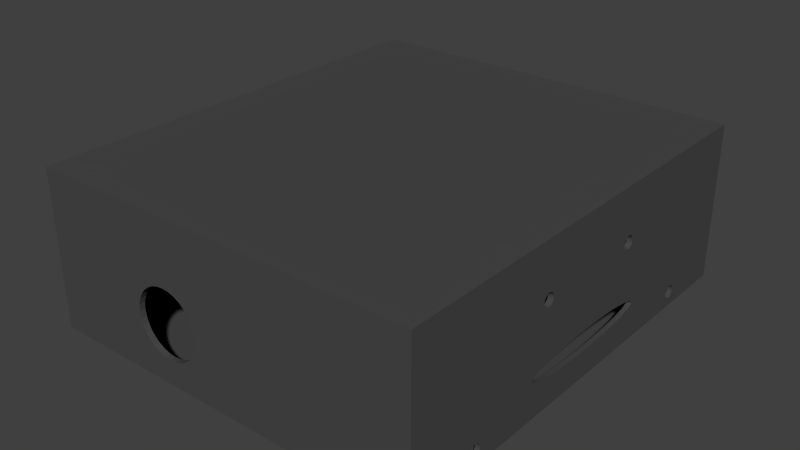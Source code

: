 # Source: pc_box.blend  (saved by Blender 2.76.0; exported with 4.5.12 LTS)
import bpy
from mathutils import Matrix  # noqa: F401  (used for matrix-valued properties, if any)

bpy.ops.wm.read_factory_settings(use_empty=True)
scene = bpy.context.scene
scene.name = 'Scene'

# ---- collections
col_collection_1 = bpy.data.collections.new('Collection 1'); scene.collection.children.link(col_collection_1)

# ---- materials (node trees are filled in below, after node groups)
mat_material_002 = bpy.data.materials.new('Material.002')
mat_material_002.alpha_threshold = 0.0
mat_material_002.use_transparent_shadow = False
mat_material_002.diffuse_color = (0.07, 0.07, 0.07, 1.0)
mat_material_002.roughness = 0.5

# ---- material node trees

# ---- world
world_world = bpy.data.worlds.new('World'); scene.world = world_world
world_world.color = (0.05088, 0.05088, 0.05088)
world_world.use_sun_shadow = False
world_world.sun_shadow_jitter_overblur = 0.0
world_world.cycles.sampling_method = 'MANUAL'
world_world.cycles.sample_map_resolution = 256

# ---- meshes
me_cube = bpy.data.meshes.new('Cube')
me_cube.from_pydata([(-0.105, 0.12, 0.04), (-0.105, 0.12, 0.044), (0.105, 0.12, 0.04), (0.105, 0.12, 0.044), (-0.105, -0.12, 0.04), (-0.105, -0.12, 0.044), (0.105, -0.12, 0.04), (0.105, -0.12, 0.044), (-0.105, 0.12, -0.04), (0.105, 0.12, -0.04), (0.105, -0.12, -0.04), (-0.105, -0.12, -0.04), (-0.105, 0.12, 0.04), (-0.105, -0.12, 0.04), (-0.02493, 0.12, -0.02748), (0.105, 0.07932, -0.03543), (-0.02649, -0.12, -0.02634), (-0.102, -0.1166, 0.04), (-0.102, 0.1166, 0.04), (-0.056, 0.12, -0.001976), (-0.048, -0.12, -0.008682), (-0.02005, 0.12, -0.026), (-0.03, 0.12, -0.02798), (0.105, 0.07866, -0.03523), (0.105, 0.08, -0.0355), (-0.03, -0.12, -0.02668), (-0.02311, -0.12, -0.02531), (0.105, 0.12, 0.04), (0.102, 0.1166, 0.04), (0.105, -0.12, 0.04), (0.102, -0.1166, 0.04), (-0.1026, -0.1172, -0.03908), (-0.1026, 0.1172, -0.03908), (-0.0555, 0.12, -0.007049), (-0.0555, 0.12, 0.003096), (-0.04765, -0.12, -0.01219), (-0.04765, -0.12, -0.00517), (-0.01556, 0.12, -0.02359), (-0.02493, 0.1171, -0.02748), (-0.02005, 0.1171, -0.026), (-0.03, 0.1171, -0.02798), (-0.03507, 0.12, -0.02748), (0.105, 0.07806, -0.03491), (0.1026, 0.07932, -0.03543), (0.1025, 0.07866, -0.03523), (0.1026, 0.08, -0.0355), (0.105, 0.08068, -0.03543), (-0.03351, -0.12, -0.02634), (-0.02649, -0.1171, -0.02634), (-0.03, -0.1171, -0.02668), (-0.02, -0.12, -0.02365), (-0.02311, -0.1171, -0.02531), (-0.02493, 0.12, 0.02352), (-0.02493, 0.1167, 0.02352), (-0.02311, -0.12, 0.007948), (-0.02311, -0.1169, 0.007948), (-0.04663, -0.1169, -0.001794), (0.1026, -0.1172, -0.03908), (0.1026, 0.1172, -0.03908), (-0.056, 0.1169, -0.001976), (-0.05402, 0.12, -0.01193), (-0.0555, 0.117, -0.007049), (-0.0555, 0.1169, 0.003096), (-0.05402, 0.12, 0.007973), (-0.04663, -0.12, -0.01557), (-0.04765, -0.117, -0.01219), (-0.048, -0.117, -0.008682), (-0.04663, -0.12, -0.001794), (-0.04765, -0.117, -0.00517), (-0.01162, 0.12, -0.02036), (-0.01556, 0.1171, -0.02359), (-0.03507, 0.1171, -0.02748), (-0.03995, 0.12, -0.026), (0.105, 0.07753, -0.03447), (0.1025, 0.07806, -0.03491), (0.1026, 0.08068, -0.03543), (0.105, 0.08134, -0.03523), (-0.03689, -0.12, -0.02531), (-0.03351, -0.1171, -0.02634), (-0.01727, -0.12, -0.02141), (-0.02, -0.1171, -0.02365), (0.105, -0.03268, 0.01843), (0.1022, -0.03132, 0.01843), (-0.02005, 0.12, 0.02204), (-0.03, 0.12, 0.02402), (-0.02005, 0.1167, 0.02204), (-0.03, 0.1167, 0.02402), (-0.02, -0.12, 0.006285), (-0.02649, -0.12, 0.008972), (-0.02649, -0.1169, 0.008972), (-0.02, -0.1169, 0.006285), (-0.04497, -0.1169, 0.001318), (-0.05162, 0.12, -0.01642), (-0.05402, 0.117, -0.01193), (-0.05402, 0.1169, 0.007973), (-0.05162, 0.12, 0.01247), (-0.04497, -0.12, -0.01868), (-0.04663, -0.117, -0.01557), (-0.04497, -0.12, 0.001318), (-0.008382, 0.12, -0.01642), (-0.01162, 0.1171, -0.02036), (-0.03995, 0.1171, -0.026), (-0.04444, 0.12, -0.02359), (0.105, 0.07709, -0.03394), (0.1025, 0.07753, -0.03447), (0.1025, 0.08134, -0.03523), (0.105, 0.08194, -0.03491), (-0.04, -0.12, -0.02365), (-0.03689, -0.1171, -0.02531), (-0.01503, -0.12, -0.01868), (-0.01727, -0.1171, -0.02141), (0.105, -0.03334, 0.01823), (0.105, -0.032, 0.0185), (0.1022, 0.032, 0.0185), (0.1022, -0.032, 0.0185), (-0.01556, 0.12, 0.01964), (-0.03507, 0.12, 0.02352), (-0.01556, 0.1168, 0.01964), (-0.03507, 0.1167, 0.02352), (-0.01727, -0.12, 0.004046), (-0.03, -0.12, 0.009318), (-0.03, -0.1168, 0.009318), (-0.01727, -0.1169, 0.004046), (-0.04273, -0.1169, 0.004046), (-0.04838, 0.12, -0.02036), (-0.05162, 0.1171, -0.01642), (-0.05162, 0.1168, 0.01247), (-0.04838, 0.12, 0.01641), (-0.04273, -0.12, -0.02141), (-0.04497, -0.1171, -0.01868), (-0.04273, -0.12, 0.004046), (-0.005979, 0.12, -0.01193), (-0.008382, 0.1171, -0.01642), (-0.04444, 0.1171, -0.02359), (0.105, 0.07677, -0.03334), (0.1025, 0.07709, -0.03394), (0.1025, 0.08194, -0.03491), (0.105, 0.08247, -0.03447), (-0.04, -0.1171, -0.02365), (-0.01337, -0.12, -0.01557), (-0.01503, -0.1171, -0.01868), (0.105, -0.03394, 0.01791), (0.1022, -0.03334, 0.01823), (0.1022, -0.03268, 0.01843), (0.105, 0.032, 0.0185), (0.1022, 0.03268, 0.01843), (0.1022, -0.03066, 0.01823), (0.105, -0.03132, 0.01843), (-0.01162, 0.12, 0.01641), (-0.03995, 0.12, 0.02204), (-0.01162, 0.1168, 0.01641), (-0.03995, 0.1167, 0.02204), (-0.01503, -0.12, 0.001318), (-0.03351, -0.12, 0.008972), (-0.03351, -0.1169, 0.008972), (-0.01503, -0.1169, 0.001318), (-0.04, -0.1169, 0.006285), (-0.04838, 0.1171, -0.02036), (-0.04838, 0.1168, 0.01641), (-0.04444, 0.12, 0.01964), (-0.04273, -0.1171, -0.02141), (-0.04, -0.12, 0.006285), (-0.0045, 0.12, -0.007049), (-0.005979, 0.117, -0.01193), (0.1025, 0.07677, -0.03334), (0.105, 0.07657, -0.03268), (0.1025, 0.08247, -0.03447), (0.105, 0.08291, -0.03394), (-0.01235, -0.12, -0.01219), (-0.01337, -0.117, -0.01557), (0.105, -0.03447, 0.01747), (0.1022, -0.03394, 0.01791), (0.105, 0.03268, 0.01843), (0.1022, 0.03334, 0.01823), (0.1022, 0.03132, 0.01843), (0.105, -0.03066, 0.01823), (-0.008382, 0.12, 0.01247), (-0.008382, 0.1168, 0.01247), (-0.04444, 0.1168, 0.01964), (-0.01337, -0.12, -0.001794), (-0.03689, -0.12, 0.007948), (-0.03689, -0.1169, 0.007948), (-0.01337, -0.1169, -0.001794), (-0.004, 0.12, -0.001976), (-0.0045, 0.117, -0.007049), (0.1025, 0.07657, -0.03268), (0.105, 0.0765, -0.032), (0.1025, 0.08291, -0.03394), (0.105, 0.08323, -0.03334), (-0.012, -0.12, -0.008682), (-0.01235, -0.117, -0.01219), (0.105, -0.08247, -0.02953), (0.1022, -0.03447, 0.01747), (0.105, 0.03132, 0.01843), (0.105, 0.03334, 0.01823), (0.1022, 0.03394, 0.01791), (0.1022, 0.03066, 0.01823), (0.105, -0.03006, 0.01791), (0.1022, -0.03006, 0.01791), (0.105, 0.03066, 0.01823), (-0.005979, 0.12, 0.007973), (-0.005979, 0.1169, 0.007973), (-0.004, 0.1169, -0.001976), (0.1025, 0.0765, -0.032), (0.105, -0.07932, -0.03543), (0.1025, 0.08323, -0.03334), (0.105, 0.08343, -0.03268), (-0.01235, -0.12, -0.00517), (-0.012, -0.117, -0.008682), (0.105, -0.08194, -0.02909), (0.105, -0.03491, 0.01694), (0.1022, -0.03491, 0.01694), (0.105, 0.03394, 0.01791), (0.1022, 0.03447, 0.01747), (0.105, -0.02953, 0.01747), (0.1022, -0.02953, 0.01747), (-0.0045, 0.12, 0.003096), (-0.0045, 0.1169, 0.003096), (-0.01235, -0.117, -0.00517), (0.1025, -0.08068, -0.02857), (0.105, 0.08194, -0.02909), (0.105, 0.07657, -0.03132), (0.1025, 0.07657, -0.03132), (0.105, -0.08, -0.0355), (0.105, -0.07866, -0.03523), (0.1025, 0.08343, -0.03268), (0.105, 0.0835, -0.032), (0.105, -0.08291, -0.03006), (0.1025, -0.08247, -0.02953), (0.1025, -0.08194, -0.02909), (0.105, -0.03523, 0.01634), (0.1022, -0.03523, 0.01634), (0.105, 0.03447, 0.01747), (0.1025, 0.08247, -0.02953), (0.105, 0.03006, 0.01791), (0.1022, 0.03006, 0.01791), (0.105, -0.02909, 0.01694), (0.1022, -0.02909, 0.01694), (0.1025, -0.08134, -0.02877), (0.105, 0.08247, -0.02953), (0.105, 0.07677, -0.03066), (0.1025, 0.07677, -0.03066), (0.105, -0.0765, -0.032), (0.1025, -0.07657, -0.03132), (0.1026, -0.08, -0.0355), (0.105, -0.08068, -0.03543), (0.1025, -0.07932, -0.03543), (0.105, -0.07806, -0.03491), (0.1025, -0.07866, -0.03523), (0.1025, 0.0835, -0.032), (0.105, 0.08343, -0.03132), (0.1025, -0.08291, -0.03006), (0.105, -0.08323, -0.03066), (0.105, -0.08134, -0.02877), (0.105, -0.03543, 0.01568), (0.1022, -0.03543, 0.01568), (0.1025, 0.08194, -0.02909), (0.105, 0.03491, 0.01694), (0.1022, 0.03491, 0.01694), (0.105, 0.02953, 0.01747), (0.1022, 0.02953, 0.01747), (0.105, -0.02877, 0.01634), (0.1022, -0.02877, 0.01634), (0.105, -0.08068, -0.02857), (0.105, 0.08291, -0.03006), (0.105, 0.07709, -0.03006), (0.1025, 0.07709, -0.03006), (0.105, -0.07657, -0.03268), (0.1025, -0.0765, -0.032), (0.1025, -0.08068, -0.03543), (0.105, -0.08134, -0.03523), (0.105, -0.07753, -0.03447), (0.1025, -0.07806, -0.03491), (0.1025, 0.08343, -0.03132), (0.105, 0.08323, -0.03066), (0.1025, -0.08323, -0.03066), (0.105, -0.08343, -0.03132), (0.105, -0.0355, 0.015), (0.1022, -0.0355, 0.015), (0.1025, 0.08291, -0.03006), (0.105, 0.03523, 0.01634), (0.1022, 0.03523, 0.01634), (0.105, 0.02909, 0.01694), (0.1022, 0.02909, 0.01694), (0.105, -0.02857, 0.01568), (0.1022, -0.02857, 0.01568), (0.105, -0.08, -0.0285), (0.1025, -0.08, -0.0285), (0.105, 0.08134, -0.02877), (0.1025, 0.08134, -0.02877), (0.105, 0.07753, -0.02953), (0.1025, 0.07753, -0.02953), (0.105, -0.07677, -0.03334), (0.1025, -0.07657, -0.03268), (0.105, -0.07657, -0.03132), (0.1025, -0.08134, -0.03523), (0.105, -0.08194, -0.03491), (0.105, -0.07709, -0.03394), (0.1025, -0.07753, -0.03447), (0.1025, 0.08323, -0.03066), (0.1025, -0.08343, -0.03132), (0.105, -0.0835, -0.032), (0.105, -0.03543, 0.01432), (0.1022, -0.03543, 0.01432), (0.105, 0.03543, 0.01568), (0.1022, 0.03543, 0.01568), (0.105, 0.02877, 0.01634), (0.1022, 0.02877, 0.01634), (0.105, -0.0285, 0.015), (0.1022, -0.0285, 0.015), (0.105, -0.07932, -0.02857), (0.1025, -0.07932, -0.02857), (0.105, 0.08068, -0.02857), (0.1025, 0.08068, -0.02857), (0.105, 0.07806, -0.02909), (0.1025, 0.07806, -0.02909), (0.105, 0.032, 0.0115), (0.1022, 0.032, 0.0115), (0.105, 0.03066, 0.01177), (0.105, -0.041, -0.02), (0.105, -0.04021, -0.01893), (0.105, -0.03788, -0.0179), (0.105, -0.03409, -0.01694), (0.105, -0.02899, -0.01611), (0.105, -0.02278, -0.01543), (0.105, -0.01569, -0.01492), (0.105, -0.007999, -0.01461), (0.105, -6.212e-08, -0.0145), (0.105, 0.007999, -0.01461), (0.105, 0.01569, -0.01492), (0.105, 0.02278, -0.01543), (0.105, 0.02899, -0.01611), (0.105, 0.03409, -0.01694), (0.105, 0.03788, -0.0179), (0.105, 0.04021, -0.01893), (0.105, 0.041, -0.02), (0.105, 0.04021, -0.02107), (0.105, 0.03788, -0.0221), (0.105, 0.03409, -0.02306), (0.105, 0.02899, -0.02389), (0.105, 0.02278, -0.02457), (0.105, 0.01569, -0.02508), (0.105, 0.007999, -0.02539), (0.105, -2.479e-08, -0.0255), (0.105, -0.007999, -0.02539), (0.105, -0.01569, -0.02508), (0.105, -0.02278, -0.02457), (0.105, -0.02899, -0.02389), (0.105, -0.03409, -0.02306), (0.105, -0.03788, -0.0221), (0.105, -0.04021, -0.02107), (0.1024, -0.041, -0.02), (0.1025, -0.04021, -0.02107), (0.1025, -0.03788, -0.0221), (0.1025, -0.03409, -0.02306), (0.1025, -0.02899, -0.02389), (0.1025, -0.02278, -0.02457), (0.1025, -0.01569, -0.02508), (0.1025, -0.007999, -0.02539), (0.1025, -2.411e-08, -0.0255), (0.1025, 0.007999, -0.02539), (0.1025, 0.01569, -0.02508), (0.1025, 0.02278, -0.02457), (0.1025, 0.02899, -0.02389), (0.1025, 0.03409, -0.02306), (0.1025, 0.03788, -0.0221), (0.1025, 0.04021, -0.02107), (0.1024, 0.041, -0.02), (0.1024, 0.04021, -0.01893), (0.1022, -0.03066, 0.01177), (0.1024, 0.03788, -0.0179), (0.1024, 0.03409, -0.01694), (0.1024, 0.02899, -0.01611), (0.1024, 0.02278, -0.01543), (0.1024, 0.01569, -0.01492), (0.1024, 0.007999, -0.01461), (0.1024, -6.142e-08, -0.0145), (0.1024, -0.007999, -0.01461), (0.1024, -0.01569, -0.01492), (0.1024, -0.02278, -0.01543), (0.1024, -0.02899, -0.01611), (0.1024, -0.03409, -0.01694), (0.1024, -0.03788, -0.0179), (0.1024, -0.04021, -0.01893), (0.1025, -0.07677, -0.03334), (0.105, -0.032, 0.0115), (0.105, -0.07677, -0.03066), (0.1025, -0.07677, -0.03066), (0.1025, -0.08194, -0.03491), (0.105, -0.08247, -0.03447), (0.1025, -0.07709, -0.03394), (0.1025, -0.0835, -0.032), (0.105, -0.08343, -0.03268), (0.105, -0.03523, 0.01366), (0.1022, -0.03523, 0.01366), (0.105, 0.0355, 0.015), (0.1022, 0.0355, 0.015), (0.105, 0.02857, 0.01568), (0.1022, 0.02857, 0.01568), (0.105, -0.02857, 0.01432), (0.1022, -0.02857, 0.01432), (0.105, 0.0285, 0.015), (0.1022, 0.0285, 0.015), (0.105, -0.07866, -0.02877), (0.1025, -0.07866, -0.02877), (0.105, 0.08, -0.0285), (0.1025, 0.08, -0.0285), (0.105, 0.07866, -0.02877), (0.1025, 0.07866, -0.02877), (0.105, 0.03132, 0.01157), (0.1022, 0.03132, 0.01157), (0.1022, -0.03132, 0.01157), (0.105, -0.07709, -0.03006), (0.1025, -0.07709, -0.03006), (0.1022, -0.032, 0.0115), (0.1025, -0.08247, -0.03447), (0.105, -0.08291, -0.03394), (0.1025, -0.08343, -0.03268), (0.105, -0.08323, -0.03334), (0.105, -0.03491, 0.01306), (0.1022, -0.03491, 0.01306), (0.105, 0.03543, 0.01432), (0.1022, 0.03543, 0.01432), (0.105, -0.02877, 0.01366), (0.1022, -0.02877, 0.01366), (0.105, -0.07806, -0.02909), (0.1025, -0.07806, -0.02909), (0.105, 0.07932, -0.02857), (0.1025, 0.07932, -0.02857), (0.1022, 0.03268, 0.01157), (0.1022, 0.03066, 0.01177), (0.105, -0.03132, 0.01157), (0.105, -0.03066, 0.01177), (0.105, -0.07753, -0.02953), (0.1025, -0.07753, -0.02953), (0.1025, -0.08291, -0.03394), (0.1025, -0.08323, -0.03334), (0.105, -0.03447, 0.01253), (0.1022, -0.03447, 0.01253), (0.105, 0.03523, 0.01366), (0.1022, 0.03523, 0.01366), (0.105, 0.02857, 0.01432), (0.1022, 0.02857, 0.01432), (0.105, -0.02909, 0.01306), (0.1022, -0.02909, 0.01306), (0.105, 0.02877, 0.01366), (0.1022, 0.02877, 0.01366), (0.1022, 0.03334, 0.01177), (0.105, 0.03268, 0.01157), (0.105, 0.03006, 0.01209), (0.1022, 0.03006, 0.01209), (0.105, -0.03006, 0.01209), (0.1022, -0.03006, 0.01209), (0.105, -0.03268, 0.01157), (0.105, -0.03394, 0.01209), (0.1022, -0.03394, 0.01209), (0.105, 0.03491, 0.01306), (0.1022, 0.03491, 0.01306), (0.105, -0.02953, 0.01253), (0.1022, -0.02953, 0.01253), (0.1022, 0.03394, 0.01209), (0.105, 0.03334, 0.01177), (0.105, 0.02953, 0.01253), (0.1022, 0.02953, 0.01253), (0.1022, -0.03268, 0.01157), (0.105, -0.03334, 0.01177), (0.1022, -0.03334, 0.01177), (0.105, 0.03447, 0.01253), (0.1022, 0.03447, 0.01253), (0.105, 0.02909, 0.01306), (0.1022, 0.02909, 0.01306), (0.105, 0.03394, 0.01209)], [], [(3, 2, 0), (7, 6, 2), (5, 4, 6), (1, 0, 4), (2, 6, 4), (7, 3, 1), (1, 3, 0), (3, 7, 2), (7, 5, 6), (5, 1, 4), (0, 2, 4), (5, 7, 1), (9, 10, 11), (8, 11, 13), (9, 183, 27), (13, 17, 18), (10, 16, 25), (12, 18, 28), (29, 30, 17), (17, 31, 32), (38, 39, 21), (40, 38, 14), (23, 15, 43), (15, 24, 45), (24, 10, 9), (16, 48, 49), (26, 51, 48), (29, 27, 28), (86, 28, 18), (17, 89, 121), (57, 58, 32), (8, 12, 19), (61, 33, 19), (59, 19, 34), (20, 35, 65), (13, 120, 88), (36, 20, 66), (39, 70, 37), (40, 22, 41), (32, 58, 40), (42, 23, 44), (58, 45, 75), (46, 75, 45), (47, 25, 49), (31, 78, 49), (50, 80, 51), (281, 28, 305), (93, 60, 33), (62, 34, 63), (35, 64, 97), (67, 36, 68), (70, 100, 69), (71, 41, 72), (73, 42, 74), (76, 105, 75), (77, 47, 78), (79, 110, 80), (85, 53, 52), (53, 86, 84), (54, 55, 90), (88, 89, 55), (98, 67, 56), (125, 92, 60), (94, 63, 95), (64, 96, 129), (100, 132, 99), (101, 72, 102), (103, 73, 104), (106, 136, 105), (107, 77, 108), (109, 140, 110), (81, 111, 142), (112, 81, 143), (112, 114, 82), (117, 85, 83), (118, 116, 84), (87, 90, 122), (120, 121, 89), (130, 98, 91), (157, 124, 92), (126, 95, 127), (96, 128, 160), (132, 163, 131), (133, 102, 124), (134, 103, 135), (137, 166, 136), (128, 107, 138), (139, 169, 140), (111, 141, 171), (144, 113, 145), (452, 459, 450), (147, 82, 146), (150, 117, 115), (151, 149, 116), (119, 122, 155), (120, 153, 154), (161, 130, 123), (158, 127, 159), (163, 184, 162), (165, 134, 164), (167, 187, 166), (168, 190, 169), (141, 170, 192), (172, 145, 173), (144, 193, 174), (175, 146, 198), (177, 150, 148), (178, 159, 149), (152, 155, 182), (153, 180, 181), (180, 161, 156), (184, 202, 183), (186, 165, 185), (188, 205, 187), (189, 208, 190), (170, 210, 211), (194, 173, 195), (193, 199, 196), (197, 198, 215), (201, 177, 176), (179, 182, 218), (202, 217, 216), (221, 186, 203), (206, 225, 205), (207, 218, 208), (209, 191, 228), (253, 263, 29), (210, 230, 231), (212, 195, 213), (199, 234, 235), (214, 215, 237), (217, 201, 200), (240, 221, 222), (224, 204, 186), (204, 246, 244), (224, 248, 246), (226, 249, 225), (191, 227, 251), (253, 209, 229), (230, 254, 255), (232, 213, 258), (234, 259, 260), (236, 237, 262), (263, 253, 238), (220, 256, 233), (265, 240, 241), (245, 223, 244), (247, 272, 248), (250, 273, 249), (227, 252, 275), (254, 277, 278), (257, 258, 281), (259, 282, 283), (261, 262, 285), (286, 263, 219), (239, 233, 279), (288, 289, 256), (290, 265, 266), (242, 268, 293), (294, 243, 268), (270, 245, 269), (271, 298, 272), (203, 57, 244), (274, 299, 273), (252, 276, 300), (277, 302, 303), (280, 281, 305), (282, 306, 307), (284, 285, 309), (286, 287, 311), (264, 279, 299), (312, 313, 289), (314, 290, 291), (265, 342, 343), (359, 360, 266), (267, 293, 384), (386, 387, 243), (296, 270, 295), (297, 390, 298), (276, 301, 391), (302, 393, 394), (304, 305, 396), (306, 397, 398), (308, 309, 400), (310, 311, 404), (405, 406, 313), (407, 314, 315), (292, 384, 390), (401, 397, 308), (412, 413, 387), (389, 296, 388), (301, 392, 417), (393, 419, 420), (395, 396, 422), (397, 401, 402), (399, 400, 424), (403, 404, 426), (405, 427, 428), (427, 407, 408), (409, 316, 317), (318, 409, 410), (432, 369, 411), (433, 434, 413), (416, 389, 415), (392, 418, 436), (419, 437, 438), (421, 422, 440), (9, 27, 288), (401, 441, 442), (423, 424, 444), (425, 426, 434), (448, 429, 317), (449, 318, 430), (431, 411, 414), (451, 452, 369), (418, 416, 435), (437, 454, 455), (439, 440, 457), (441, 445, 446), (443, 444, 459), (461, 447, 429), (462, 449, 450), (453, 385, 414), (458, 459, 452), (454, 465, 466), (456, 457, 468), (445, 469, 470), (471, 460, 447), (469, 462, 463), (465, 453, 464), (238, 30, 219), (467, 468, 460), (319, 350, 352), (320, 319, 351), (350, 349, 353), (321, 320, 383), (349, 348, 354), (322, 321, 382), (348, 347, 355), (323, 322, 381), (347, 346, 356), (324, 323, 380), (346, 345, 357), (325, 324, 379), (345, 344, 358), (326, 325, 378), (344, 343, 359), (327, 326, 377), (342, 360, 359), (327, 376, 375), (341, 361, 360), (328, 375, 374), (340, 362, 361), (329, 374, 373), (339, 363, 362), (330, 373, 372), (338, 364, 363), (331, 372, 371), (337, 365, 364), (332, 371, 370), (336, 366, 365), (333, 370, 368), (335, 367, 366), (334, 368, 367), (8, 9, 11), (12, 8, 13), (9, 8, 22), (52, 12, 27), (9, 22, 14), (83, 52, 27), (9, 14, 21), (83, 27, 115), (9, 21, 37), (115, 27, 148), (9, 37, 69), (148, 27, 176), (9, 69, 99), (176, 27, 200), (9, 99, 131), (200, 27, 216), (9, 131, 162), (216, 27, 183), (9, 162, 183), (12, 13, 18), (20, 13, 11), (10, 189, 168), (35, 20, 11), (10, 168, 139), (64, 35, 11), (10, 139, 109), (96, 64, 11), (10, 109, 79), (128, 96, 11), (10, 79, 50), (107, 128, 11), (10, 50, 26), (77, 107, 11), (10, 26, 16), (47, 77, 11), (11, 10, 25), (25, 47, 11), (27, 12, 28), (13, 29, 17), (18, 17, 32), (14, 38, 21), (22, 40, 14), (44, 23, 43), (43, 15, 45), (165, 186, 10), (9, 226, 206), (134, 165, 10), (9, 206, 188), (103, 134, 10), (9, 188, 167), (73, 103, 10), (9, 167, 137), (42, 73, 10), (9, 137, 106), (23, 42, 10), (9, 106, 76), (15, 23, 10), (9, 76, 46), (24, 15, 10), (9, 46, 24), (25, 16, 49), (16, 26, 48), (30, 29, 28), (217, 202, 28), (18, 59, 62), (201, 217, 28), (18, 62, 94), (177, 201, 28), (18, 94, 126), (150, 177, 28), (18, 126, 158), (117, 150, 28), (18, 158, 178), (85, 117, 28), (18, 178, 151), (202, 58, 28), (18, 151, 118), (53, 85, 28), (18, 118, 86), (86, 53, 28), (17, 30, 89), (68, 31, 17), (57, 208, 218), (56, 68, 17), (57, 218, 30), (91, 56, 17), (218, 182, 30), (123, 91, 17), (182, 155, 30), (156, 123, 17), (155, 122, 30), (181, 156, 17), (122, 90, 30), (154, 181, 17), (30, 90, 55), (121, 154, 17), (30, 55, 89), (31, 57, 32), (41, 22, 8), (12, 52, 84), (72, 41, 8), (12, 84, 116), (102, 72, 8), (12, 116, 149), (124, 102, 8), (12, 149, 159), (92, 124, 8), (12, 159, 127), (60, 92, 8), (12, 127, 95), (33, 60, 8), (12, 95, 63), (19, 33, 8), (12, 63, 34), (34, 19, 12), (59, 61, 19), (62, 59, 34), (66, 20, 65), (10, 29, 207), (13, 20, 36), (207, 189, 10), (13, 36, 67), (179, 207, 29), (13, 67, 98), (152, 179, 29), (13, 98, 130), (119, 152, 29), (13, 130, 161), (87, 119, 29), (13, 161, 180), (54, 87, 29), (13, 180, 153), (54, 29, 88), (13, 153, 120), (88, 29, 13), (68, 36, 66), (21, 39, 37), (71, 40, 41), (61, 59, 32), (58, 202, 184), (93, 61, 32), (58, 184, 163), (125, 93, 32), (58, 163, 132), (157, 125, 32), (58, 132, 100), (59, 18, 32), (58, 100, 70), (133, 157, 32), (58, 70, 39), (101, 133, 32), (58, 39, 38), (71, 101, 32), (58, 38, 40), (40, 71, 32), (74, 42, 44), (57, 203, 185), (249, 273, 58), (57, 185, 164), (225, 249, 58), (57, 164, 135), (205, 225, 58), (57, 135, 104), (187, 205, 58), (57, 104, 74), (166, 187, 58), (57, 74, 44), (136, 166, 58), (57, 44, 43), (105, 136, 58), (57, 43, 45), (75, 105, 58), (58, 57, 45), (24, 46, 45), (78, 47, 49), (190, 208, 57), (31, 68, 66), (169, 190, 57), (31, 66, 65), (140, 169, 57), (31, 65, 97), (110, 140, 57), (31, 97, 129), (80, 110, 57), (31, 129, 160), (51, 80, 57), (31, 160, 138), (48, 51, 57), (31, 138, 108), (49, 48, 57), (31, 108, 78), (49, 57, 31), (26, 50, 51), (256, 289, 58), (58, 273, 299), (289, 317, 429), (58, 299, 279), (233, 256, 58), (58, 279, 233), (82, 30, 113), (28, 58, 289), (289, 429, 447), (113, 146, 82), (289, 447, 460), (113, 30, 28), (289, 460, 468), (145, 113, 28), (289, 468, 457), (173, 145, 28), (289, 457, 28), (195, 173, 28), (457, 440, 28), (213, 195, 28), (440, 422, 28), (258, 213, 28), (422, 396, 28), (281, 258, 28), (396, 305, 28), (61, 93, 33), (94, 62, 63), (65, 35, 97), (56, 67, 68), (37, 70, 69), (101, 71, 72), (104, 73, 74), (46, 76, 75), (108, 77, 78), (50, 79, 80), (83, 85, 52), (52, 53, 84), (87, 54, 90), (54, 88, 55), (91, 98, 56), (93, 125, 60), (126, 94, 95), (97, 64, 129), (69, 100, 99), (133, 101, 102), (135, 103, 104), (76, 106, 105), (138, 107, 108), (79, 109, 110), (143, 81, 142), (114, 112, 143), (147, 112, 82), (115, 117, 83), (86, 118, 84), (119, 87, 122), (88, 120, 89), (123, 130, 91), (125, 157, 92), (158, 126, 127), (129, 96, 160), (99, 132, 131), (157, 133, 124), (164, 134, 135), (106, 137, 136), (160, 128, 138), (109, 139, 140), (142, 111, 171), (172, 144, 145), (410, 317, 374), (146, 113, 174), (430, 410, 376), (146, 174, 196), (450, 430, 369), (146, 196, 235), (317, 289, 313), (146, 235, 198), (317, 313, 368), (235, 260, 198), (313, 406, 368), (260, 215, 198), (463, 459, 444), (283, 215, 260), (406, 428, 368), (237, 215, 283), (428, 408, 368), (237, 283, 307), (408, 315, 368), (237, 307, 262), (315, 291, 368), (307, 398, 262), (291, 266, 368), (398, 285, 262), (434, 383, 351), (398, 402, 285), (414, 383, 434), (285, 402, 309), (382, 383, 414), (309, 402, 442), (382, 414, 381), (400, 309, 442), (413, 434, 351), (446, 400, 442), (387, 413, 351), (446, 424, 400), (243, 387, 351), (446, 470, 424), (381, 414, 380), (424, 470, 444), (414, 379, 380), (444, 470, 463), (317, 368, 370), (414, 378, 379), (317, 370, 371), (414, 411, 378), (317, 371, 372), (378, 411, 377), (317, 372, 373), (377, 411, 376), (317, 373, 374), (376, 411, 369), (410, 374, 375), (430, 376, 369), (410, 375, 376), (452, 450, 369), (450, 459, 463), (175, 147, 146), (148, 150, 115), (118, 151, 116), (152, 119, 155), (121, 120, 154), (156, 161, 123), (178, 158, 159), (131, 163, 162), (185, 165, 164), (137, 167, 166), (139, 168, 169), (171, 141, 192), (194, 172, 173), (113, 144, 174), (197, 175, 198), (176, 177, 148), (151, 178, 149), (179, 152, 182), (154, 153, 181), (181, 180, 156), (162, 184, 183), (203, 186, 185), (167, 188, 187), (168, 189, 190), (192, 170, 211), (212, 194, 195), (174, 193, 196), (214, 197, 215), (200, 201, 176), (207, 179, 218), (183, 202, 216), (222, 221, 203), (188, 206, 205), (189, 207, 208), (229, 209, 228), (81, 27, 29), (412, 385, 433), (111, 81, 29), (385, 425, 433), (141, 111, 29), (403, 425, 385), (170, 141, 29), (403, 385, 310), (210, 170, 29), (385, 453, 310), (230, 210, 29), (453, 286, 310), (254, 230, 29), (465, 286, 453), (277, 254, 29), (454, 286, 465), (10, 301, 276), (454, 263, 286), (10, 276, 252), (454, 437, 263), (10, 252, 227), (263, 437, 419), (10, 227, 191), (29, 263, 419), (10, 191, 209), (393, 29, 419), (10, 209, 253), (393, 302, 29), (10, 253, 29), (277, 29, 302), (211, 210, 231), (232, 212, 213), (196, 199, 235), (236, 214, 237), (216, 217, 200), (241, 240, 222), (10, 186, 223), (392, 301, 10), (265, 242, 240), (418, 392, 10), (242, 221, 240), (416, 418, 10), (186, 221, 242), (389, 416, 10), (186, 242, 267), (296, 389, 10), (186, 267, 292), (270, 296, 10), (186, 292, 297), (245, 270, 10), (186, 297, 271), (223, 245, 10), (186, 271, 247), (186, 204, 223), (224, 186, 247), (223, 204, 244), (204, 224, 246), (206, 226, 225), (228, 191, 251), (238, 253, 229), (231, 230, 255), (257, 232, 258), (235, 234, 260), (261, 236, 262), (219, 263, 238), (239, 220, 233), (266, 265, 241), (269, 245, 244), (224, 247, 248), (226, 250, 249), (251, 227, 275), (255, 254, 278), (280, 257, 281), (260, 259, 283), (284, 261, 285), (287, 286, 219), (264, 239, 279), (220, 288, 256), (291, 290, 266), (267, 242, 293), (242, 294, 268), (295, 270, 269), (247, 271, 272), (268, 243, 222), (57, 391, 417), (293, 268, 203), (57, 417, 436), (384, 293, 203), (57, 436, 435), (390, 384, 203), (57, 435, 415), (298, 390, 203), (57, 415, 388), (272, 298, 203), (57, 388, 295), (248, 272, 203), (57, 295, 269), (246, 248, 203), (57, 269, 244), (244, 246, 203), (222, 203, 268), (243, 266, 241), (241, 222, 243), (250, 274, 273), (275, 252, 300), (278, 277, 303), (304, 280, 305), (283, 282, 307), (308, 284, 309), (310, 286, 311), (274, 264, 299), (288, 312, 289), (315, 314, 291), (265, 335, 336), (350, 319, 242), (265, 336, 337), (349, 350, 242), (265, 337, 338), (348, 349, 242), (265, 338, 339), (347, 348, 242), (265, 339, 340), (346, 347, 242), (242, 265, 343), (345, 346, 242), (265, 340, 341), (344, 345, 242), (265, 341, 342), (343, 344, 242), (243, 351, 352), (367, 368, 266), (243, 352, 353), (366, 367, 266), (243, 353, 354), (365, 366, 266), (243, 354, 355), (364, 365, 266), (243, 355, 356), (363, 364, 266), (243, 356, 357), (362, 363, 266), (266, 243, 359), (361, 362, 266), (243, 357, 358), (360, 361, 266), (243, 358, 359), (292, 267, 384), (294, 386, 243), (388, 296, 295), (271, 297, 298), (300, 276, 391), (303, 302, 394), (395, 304, 396), (307, 306, 398), (399, 308, 400), (403, 310, 404), (312, 405, 313), (408, 407, 315), (297, 292, 390), (294, 242, 319), (385, 320, 321), (386, 294, 319), (334, 335, 407), (386, 319, 412), (333, 334, 316), (319, 320, 412), (335, 265, 290), (412, 320, 385), (335, 290, 314), (385, 321, 322), (335, 314, 407), (385, 322, 323), (334, 407, 316), (385, 323, 324), (332, 333, 316), (385, 324, 325), (331, 332, 316), (385, 325, 431), (330, 331, 316), (325, 326, 431), (329, 330, 316), (326, 327, 431), (328, 329, 409), (193, 144, 112), (329, 316, 409), (27, 81, 112), (328, 409, 327), (144, 27, 112), (409, 318, 327), (199, 193, 147), (318, 449, 451), (234, 199, 175), (449, 462, 458), (259, 234, 197), (462, 469, 443), (282, 259, 214), (469, 445, 423), (306, 282, 236), (445, 441, 399), (397, 306, 261), (441, 401, 308), (431, 327, 432), (193, 112, 147), (432, 327, 318), (199, 147, 175), (451, 432, 318), (234, 175, 197), (458, 451, 449), (259, 197, 214), (443, 458, 462), (282, 214, 236), (423, 443, 469), (306, 236, 261), (399, 423, 445), (397, 261, 284), (308, 399, 441), (397, 284, 308), (386, 412, 387), (415, 389, 388), (391, 301, 417), (394, 393, 420), (421, 395, 422), (398, 397, 402), (423, 399, 424), (425, 403, 426), (406, 405, 428), (428, 427, 408), (410, 409, 317), (430, 318, 410), (431, 432, 411), (412, 433, 413), (435, 416, 415), (417, 392, 436), (420, 419, 438), (439, 421, 440), (250, 226, 9), (316, 407, 427), (274, 250, 9), (316, 427, 448), (264, 274, 9), (427, 405, 448), (239, 264, 9), (405, 461, 448), (220, 239, 9), (471, 461, 405), (27, 144, 172), (312, 471, 405), (27, 172, 194), (312, 467, 471), (27, 194, 212), (312, 456, 467), (27, 212, 232), (312, 27, 456), (27, 232, 257), (312, 288, 27), (27, 257, 280), (439, 456, 27), (27, 280, 304), (421, 439, 27), (27, 304, 395), (395, 421, 27), (220, 9, 288), (402, 401, 442), (443, 423, 444), (433, 425, 434), (316, 448, 317), (450, 449, 430), (385, 431, 414), (432, 451, 369), (436, 418, 435), (438, 437, 455), (456, 439, 457), (442, 441, 446), (458, 443, 459), (448, 461, 429), (463, 462, 450), (464, 453, 414), (451, 458, 452), (455, 454, 466), (467, 456, 468), (446, 445, 470), (461, 471, 447), (470, 469, 463), (466, 465, 464), (464, 414, 311), (30, 82, 114), (466, 464, 287), (30, 114, 143), (455, 466, 287), (30, 143, 142), (438, 455, 219), (30, 142, 171), (420, 438, 219), (30, 171, 192), (394, 420, 30), (30, 192, 211), (303, 394, 30), (30, 211, 231), (278, 303, 30), (30, 231, 255), (255, 278, 30), (300, 391, 57), (414, 434, 426), (275, 300, 57), (414, 426, 404), (251, 275, 57), (414, 404, 311), (228, 251, 57), (464, 311, 287), (229, 228, 57), (455, 287, 219), (238, 229, 57), (420, 219, 30), (57, 30, 238), (471, 467, 460), (351, 319, 352), (383, 320, 351), (352, 350, 353), (382, 321, 383), (353, 349, 354), (381, 322, 382), (354, 348, 355), (380, 323, 381), (355, 347, 356), (379, 324, 380), (356, 346, 357), (378, 325, 379), (357, 345, 358), (377, 326, 378), (358, 344, 359), (376, 327, 377), (343, 342, 359), (328, 327, 375), (342, 341, 360), (329, 328, 374), (341, 340, 361), (330, 329, 373), (340, 339, 362), (331, 330, 372), (339, 338, 363), (332, 331, 371), (338, 337, 364), (333, 332, 370), (337, 336, 365), (334, 333, 368), (336, 335, 366), (335, 334, 367)])
me_cube.materials.append(mat_material_002)
me_cube.use_remesh_preserve_volume = False
me_cube.use_remesh_preserve_attributes = False
me_cube.use_mirror_vertex_groups = False
me_cube.update()

# ---- objects
ob_top_box = bpy.data.objects.new('top_box', me_cube)

# ---- transforms, parenting, visibility, modifiers, constraints
ob_top_box.location = (0.0, 0.0, 1.863e-09)
ob_top_box.lock_rotations_4d = False
ob_top_box.empty_display_type = 'ARROWS'
ob_top_box.lineart.crease_threshold = 0.0

# ---- collection membership
col_collection_1.objects.link(ob_top_box)

# ---- scene / render settings (as saved in the file)
scene.frame_start = 1; scene.frame_end = 250; scene.frame_set(1)
scene.render.engine = 'BLENDER_EEVEE_NEXT'
scene.render.resolution_percentage = 50
scene.render.dither_intensity = 0.0
scene.cycles.use_denoising = False
scene.cycles.samples = 10
scene.cycles.sampling_pattern = 'TABULATED_SOBOL'
scene.cycles.light_sampling_threshold = 0.0
scene.cycles.use_adaptive_sampling = False
scene.cycles.use_light_tree = False
scene.cycles.blur_glossy = 0.0
scene.cycles.pixel_filter_type = 'GAUSSIAN'
scene.cycles.sample_clamp_indirect = 0.0
scene.view_settings.view_transform = 'Standard'
bpy.context.view_layer.update()

# ---- added for rendering (the .blend has no active camera and no usable light): camera, sun
cam_auto = bpy.data.cameras.new('AutoCamera')
cam_auto.lens = 50.0
cam_auto.sensor_width = 36.0
cam_auto.clip_end = 1000.0
ob_auto_camera = bpy.data.objects.new('AutoCamera', cam_auto)
scene.collection.objects.link(ob_auto_camera)
ob_auto_camera.location = (0.305122, -0.366147, 0.246098)
ob_auto_camera.rotation_euler = (1.09748, -7.21219e-08, 0.694738)
scene.camera = ob_auto_camera
light_auto_sun = bpy.data.lights.new('AutoSun', 'SUN')
light_auto_sun.energy = 3.0
light_auto_sun.angle = 0.0523599
ob_auto_sun = bpy.data.objects.new('AutoSun', light_auto_sun)
scene.collection.objects.link(ob_auto_sun)
ob_auto_sun.rotation_euler = (0.872665, 0.174533, 0.523599)
bpy.context.view_layer.update()
